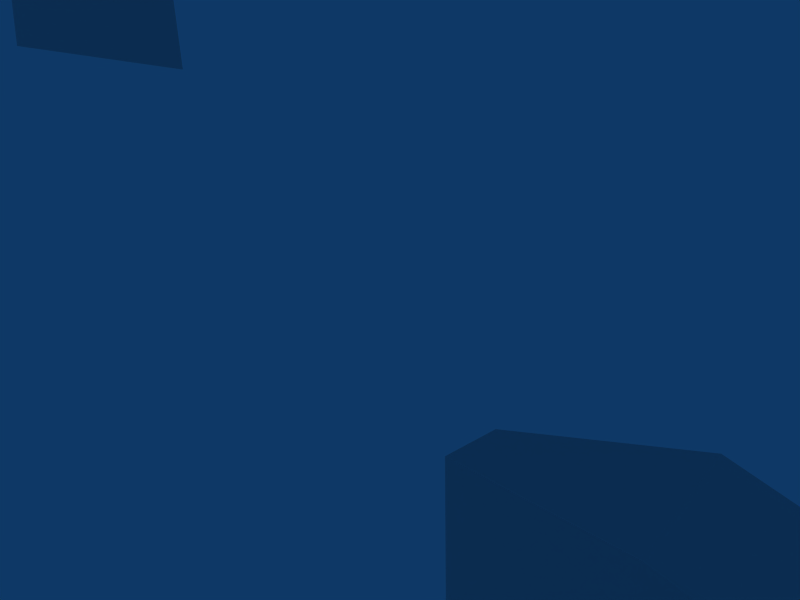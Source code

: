 # Source: pistol3.blend  (saved by Blender 2.48.1; exported with 4.5.12 LTS)
import bpy
from mathutils import Matrix  # noqa: F401  (used for matrix-valued properties, if any)

bpy.ops.wm.read_factory_settings(use_empty=True)
scene = bpy.context.scene
scene.name = 'Scene'

# ---- collections
col_collection_1 = bpy.data.collections.new('Collection 1'); scene.collection.children.link(col_collection_1)
col_collection_1.hide_render = True
col_collection_1.hide_viewport = True
col_collection_2 = bpy.data.collections.new('Collection 2'); scene.collection.children.link(col_collection_2)
col_collection_2.hide_render = True
col_collection_2.hide_viewport = True
col_collection_3 = bpy.data.collections.new('Collection 3'); scene.collection.children.link(col_collection_3)
col_collection_3.hide_render = True
col_collection_3.hide_viewport = True
col_collection_6 = bpy.data.collections.new('Collection 6'); scene.collection.children.link(col_collection_6)
col_collection_16 = bpy.data.collections.new('Collection 16'); scene.collection.children.link(col_collection_16)

# ---- materials (node trees are filled in below, after node groups)
mat_material = bpy.data.materials.new('Material')
mat_material.alpha_threshold = 0.0
mat_material.roughness = 0.5
mat_material.line_color = (0.0, 0.0, 0.0, 1.0)

# ---- material node trees

# ---- world
world_world = bpy.data.worlds.new('World'); scene.world = world_world
world_world.color = (0.05656, 0.2208, 0.4)
world_world.use_sun_shadow = False
world_world.sun_shadow_jitter_overblur = 0.0
world_world.cycles.sampling_method = 'MANUAL'
world_world.cycles.sample_map_resolution = 256

# ---- cameras
cam_camera = bpy.data.cameras.new('Camera')
cam_camera.passepartout_alpha = 0.2
cam_camera.clip_end = 100.0
cam_camera.lens = 35.0
cam_camera.ortho_scale = 7.314
cam_camera.show_passepartout = False
cam_camera.show_safe_areas = True
cam_camera.dof.focus_distance = 0.0
cam_camera.dof.aperture_fstop = 128.0

# ---- lights
light_spot = bpy.data.lights.new('Spot', 'POINT')
light_spot.transmission_factor = 0.0
light_spot.cutoff_distance = 30.0
light_spot.energy = 100.0
light_spot.shadow_buffer_clip_start = 1.001
light_spot.shadow_soft_size = 1.0
light_spot.shadow_maximum_resolution = 0.006
light_spot.use_absolute_resolution = True
light_spot.cycles.use_multiple_importance_sampling = False

# ---- meshes
me_cube = bpy.data.meshes.new('Cube')
me_cube.from_pydata([(4.177, 0.5044, 0.7528), (4.177, 0.0, 0.7528), (0.7096, 0.0, 0.6692), (0.7096, 0.5044, 0.6692), (4.177, 0.5044, 1.96), (4.177, 0.0, 1.96), (-0.1885, 0.0, 1.96), (-0.1885, 0.5044, 1.96), (4.543, 0.0, 1.958), (4.543, 0.3751, 1.958), (4.543, 0.0, 1.363), (4.543, 0.3751, 1.363), (-0.6764, 0.5044, 1.945), (-0.6764, 0.0, 1.945), (0.2217, 0.5044, 0.2097), (0.2217, 0.0, 0.2097), (-0.6947, 0.5044, 2.019), (-0.6947, 0.0, 2.019)], [], [(0, 1, 2, 3), (4, 7, 6, 5), (4, 0, 3, 7), (4, 5, 8, 9), (0, 4, 9, 11), (1, 0, 11, 10), (11, 9, 8, 10), (6, 7, 12, 13), (7, 3, 14, 12), (3, 2, 15, 14), (15, 13, 12, 14), (12, 13, 17, 16)])
me_cube.materials.append(mat_material)
me_cube.use_remesh_preserve_volume = False
me_cube.use_remesh_preserve_attributes = False
me_cube.use_mirror_vertex_groups = False
me_cube.update()
me_cube_001 = bpy.data.meshes.new('Cube.001')
me_cube_001.from_pydata([(4.324, 0.3729, 0.8796), (4.324, -0.3729, 0.8796), (4.324, 0.0, 0.8796), (-1.093, 0.0, 0.8796), (-1.093, 0.3729, 0.8796), (-1.093, -0.3729, 0.8796), (4.324, 0.3729, 1.956), (4.324, -0.3729, 1.956), (-0.1885, 0.0, 1.956), (-0.1885, 0.3729, 1.956), (-0.1885, -0.3729, 1.956), (4.543, 0.0, 1.956), (4.543, 0.0, 1.363), (-0.6764, 0.4497, 1.956), (-0.6764, -0.4497, 1.956), (-0.6764, 0.0, 1.956), (-0.6947, 0.4497, 2.019), (-0.6947, -0.4497, 2.019), (-0.6947, 0.0, 2.019), (-3.245, 0.4497, 2.005), (-3.245, -0.4497, 2.005), (-3.245, 0.0, 2.005), (-3.719, 0.0, 0.8478), (-3.719, 0.4497, 0.8478), (-3.719, -0.4497, 0.8478), (4.35, 0.0, 2.197), (4.025, 0.0, 1.956), (4.35, 0.0, 1.931), (4.153, 0.1675, 1.956), (4.153, -0.1675, 1.956), (4.35, 0.1675, 1.931), (4.35, -0.1675, 1.931), (1.054, 0.0, 0.6214), (2.276, 0.3289, 0.8836), (2.276, -0.3289, 0.8836), (2.276, 0.0, 0.8359), (0.8498, 0.3449, 0.8956), (0.8498, -0.3449, 0.8956), (0.2511, 0.0, 0.2252), (0.06958, 0.1617, -0.4212), (0.06958, -0.1617, -0.4212), (0.1686, 0.0, -0.5354), (-1.197, 0.0, -0.5262), (-1.094, 0.2017, -0.3845), (-1.094, -0.2017, -0.3845), (-1.991, 0.3246, -1.386), (-1.991, -0.3246, -1.386), (-1.619, 0.0, -1.554), (-1.611, 0.0, -2.534), (-1.901, 0.4171, -2.51), (-1.901, -0.4171, -2.51), (-3.462, 0.3992, -0.9516), (-3.462, -0.3992, -0.9516), (-3.16, 0.3788, 0.04573), (-3.16, -0.3788, 0.04573), (-1.484, 0.3266, -0.09052), (-1.484, -0.3266, -0.09052), (-1.242, 0.3612, 0.5146), (-1.242, -0.3612, 0.5146), (-0.3236, 0.3573, 0.5869), (-0.3236, -0.3573, 0.5869), (-0.02117, 0.3066, 0.2386), (-0.02117, -0.3066, 0.2386), (0.06958, 0.0, -0.4212), (-1.094, 0.0, -0.3845), (-1.044, 0.3849, 0.8956), (-1.044, -0.3849, 0.8956), (-3.484, 0.4461, 0.6086), (-3.484, -0.4461, 0.6086), (-4.486, 0.3275, 0.4988), (-4.486, -0.3275, 0.4988), (-4.468, 0.3807, 0.6612), (-4.468, -0.3807, 0.6612), (-3.725, 0.2161, 0.9052), (-3.725, -0.2161, 0.9052), (-3.751, 0.1449, 1.311), (-3.751, -0.1449, 1.311), (-3.944, 0.2161, 1.67), (-3.944, -0.2161, 1.67), (-3.462, 0.2161, 1.581), (-3.462, -0.2161, 1.581), (-3.757, 0.0, 1.28), (-3.725, 0.0, 0.9052), (-3.944, 0.0, 1.626), (-3.462, 0.0, 1.592), (-4.61, 0.0, 0.4988), (-4.462, 0.0, 0.7139), (-3.709, 0.4435, 0.8661), (-3.709, -0.4435, 0.8661), (-3.604, 0.0, -0.942), (-3.309, 0.0, -0.04362), (-4.002, 0.0, -1.857), (-3.789, 0.4172, -1.838), (-3.789, -0.4172, -1.838), (-4.016, 0.0, -2.495), (-3.879, 0.4819, -2.459), (-3.879, -0.4819, -2.459), (-3.581, 0.0, 0.4099), (-1.364, 0.0, 0.3457), (-0.127, 0.0, 0.3771), (2.276, 0.4636, 0.3651), (2.276, -0.4636, 0.3651), (2.276, 0.0, -0.04599), (4.025, 0.0, -0.04599), (4.025, 0.4636, 0.3651), (4.025, -0.4636, 0.3651), (4.025, 0.0, 0.8359), (4.025, 0.3289, 0.8836), (4.025, -0.3289, 0.8836), (-0.8751, 0.0, 0.3823), (-1.326, 0.0, 0.4038), (-1.141, 0.1003, 0.4023), (-1.141, -0.1003, 0.4023), (-0.9047, 0.09211, -0.04455), (-0.9047, -0.09211, -0.04455), (-0.6622, 0.0, -0.1798), (5.037, 0.0, 2.147), (5.171, 0.8858, 2.122), (5.171, -0.8858, 2.122), (5.445, 0.5354, 2.834), (5.445, -0.5354, 2.834), (5.39, 0.0, 3.216), (5.411, 0.0, 1.17), (5.537, 0.4875, 1.492), (5.537, -0.4875, 1.492)], [(35, 36), (35, 37)], [(0, 2, 3, 4), (3, 2, 1, 5), (6, 9, 8, 11), (8, 10, 7, 11), (6, 0, 4, 9), (5, 1, 7, 10), (0, 6, 11, 12), (11, 7, 1, 12), (2, 0, 12), (12, 1, 2), (8, 9, 13, 15), (14, 10, 8, 15), (13, 16, 18, 15), (18, 17, 14, 15), (4, 13, 9), (10, 14, 5), (16, 19, 21, 18), (21, 20, 17, 18), (19, 23, 22, 21), (22, 24, 20, 21), (4, 19, 16, 13), (17, 20, 5, 14), (4, 23, 19), (20, 24, 5), (25, 30, 28), (29, 31, 25), (25, 28, 26), (26, 29, 25), (25, 27, 30), (31, 27, 25), (33, 35, 32, 36), (32, 35, 34, 37), (36, 32, 38, 61), (38, 32, 37, 62), (61, 38, 41, 39), (41, 38, 62, 40), (39, 41, 42, 43), (42, 41, 40, 44), (42, 55, 43), (44, 56, 42), (55, 42, 47, 45), (47, 42, 56, 46), (45, 47, 48, 49), (48, 47, 46, 50), (55, 45, 51, 53), (52, 46, 56, 54), (36, 61, 59), (60, 62, 37), (39, 43, 64, 63), (64, 44, 40, 63), (36, 59, 57, 65), (58, 60, 37, 66), (75, 73, 82, 81), (82, 74, 76, 81), (77, 75, 81, 83), (81, 76, 78, 83), (79, 77, 83, 84), (83, 78, 80, 84), (75, 77, 79), (80, 78, 76), (73, 75, 79), (80, 76, 74), (53, 67, 57, 55), (58, 68, 54, 56), (57, 67, 65), (66, 68, 58), (67, 69, 71), (72, 70, 68), (71, 69, 85, 86), (85, 70, 72, 86), (71, 86, 82, 73), (82, 86, 72, 74), (71, 73, 87), (88, 74, 72), (67, 71, 87), (88, 72, 68), (65, 67, 87), (88, 68, 66), (53, 51, 89, 90), (89, 52, 54, 90), (89, 51, 92, 91), (93, 52, 89, 91), (91, 92, 95, 94), (96, 93, 91, 94), (45, 49, 92, 51), (93, 50, 46, 52), (49, 95, 92), (93, 96, 50), (48, 94, 95, 49), (96, 94, 48, 50), (53, 90, 97, 67), (97, 90, 54, 68), (67, 97, 85, 69), (85, 97, 68, 70), (43, 55, 98, 64), (98, 56, 44, 64), (39, 63, 99, 61), (99, 63, 40, 62), (59, 61, 99), (99, 62, 60), (55, 57, 98), (98, 58, 56), (57, 59, 99, 98), (99, 60, 58, 98), (102, 100, 104, 103), (105, 101, 102, 103), (100, 33, 107, 104), (108, 34, 101, 105), (106, 103, 104, 107), (105, 103, 106, 108), (33, 100, 102, 35), (102, 101, 34, 35), (111, 109, 110), (110, 109, 112), (111, 113, 115, 110), (115, 114, 112, 110), (109, 115, 113, 111), (114, 115, 109, 112), (117, 116, 121, 119), (121, 116, 118, 120), (116, 117, 123, 122), (124, 118, 116, 122)])
me_cube_001.polygons.foreach_set('use_smooth', [0, 0, 0, 0, 0, 0, 0, 0, 0, 0, 0, 0, 0, 0, 0, 0, 0, 0, 0, 0, 0, 0, 0, 0, 1, 1, 1, 1, 1, 1, 0, 0, 0, 0, 0, 0, 0, 0, 0, 0, 0, 0, 0, 0, 0, 0, 0, 0, 0, 0, 0, 0, 0, 0, 0, 0, 0, 0, 0, 0, 0, 0, 0, 0, 0, 0, 0, 0, 0, 0, 0, 0, 0, 0, 0, 0, 0, 0, 0, 0, 0, 0, 0, 0, 0, 0, 0, 0, 0, 0, 0, 0, 0, 0, 0, 0, 0, 0, 0, 0, 0, 0, 0, 0, 0, 0, 0, 0, 0, 0, 0, 0, 0, 0, 0, 0, 0, 0, 0, 0, 0, 0])
_k = set([(0, 2), (0, 6), (1, 2), (1, 7), (25, 30), (25, 31), (33, 35), (33, 100), (34, 35), (34, 101), (100, 102), (101, 102), (103, 104), (103, 105), (104, 107), (105, 108), (106, 107), (106, 108)])
me_cube_001.attributes.new('sharp_edge', 'BOOLEAN', 'EDGE').data.foreach_set('value', [ (min(e.vertices), max(e.vertices)) in _k for e in me_cube_001.edges])
_uv = me_cube_001.uv_layers.new(name='UVTex')
_uv.uv.foreach_set('vector', [0.1484, 0.9297, 0.1406, 0.9844, 0.5625, 0.9844, 0.5625, 0.9297, 0.5625, 0.9844, 0.1406, 0.9844, 0.1484, 0.9297, 0.5625, 0.9297, 0.1484, 0.8359, 0.4922, 0.8359, 0.4844, 0.7969, 0.1172, 0.7969, 0.4844, 0.7969, 0.4922, 0.8359, 0.1484, 0.8359, 0.1172, 0.7969, 0.1484, 0.8359, 0.1484, 0.9297, 0.5625, 0.9297, 0.4922, 0.8359, 0.5625, 0.9297, 0.1484, 0.9297, 0.1484, 0.8359, 0.4922, 0.8359, 0.03906, 0.9062, 0.1484, 0.8359, 0.1172, 0.7969, 0.0625, 0.8281, 0.1172, 0.7969, 0.1484, 0.8359, 0.03906, 0.9062, 0.0625, 0.8281, 0.007812, 0.8672, 0.03906, 0.9062, 0.0625, 0.8281, 0.0625, 0.8281, 0.03906, 0.9062, 0.007812, 0.8672, 0.4844, 0.7969, 0.4922, 0.8359, 0.5391, 0.8359, 0.5312, 0.7891, 0.5391, 0.8359, 0.4922, 0.8359, 0.4844, 0.7969, 0.5312, 0.7891, 0.5391, 0.8359, 0.5469, 0.8281, 0.5312, 0.7891, 0.5312, 0.7891, 0.5312, 0.7891, 0.5469, 0.8281, 0.5391, 0.8359, 0.5312, 0.7891, 0.5625, 0.9297, 0.5391, 0.8359, 0.4922, 0.8359, 0.4922, 0.8359, 0.5391, 0.8359, 0.5625, 0.9297, 0.5469, 0.8281, 0.7344, 0.8281, 0.75, 0.7891, 0.5312, 0.7891, 0.75, 0.7891, 0.7344, 0.8281, 0.5469, 0.8281, 0.5312, 0.7891, 0.7344, 0.8281, 0.8125, 0.9141, 0.8438, 0.875, 0.75, 0.7891, 0.8438, 0.875, 0.8125, 0.9141, 0.7344, 0.8281, 0.75, 0.7891, 0.5625, 0.9297, 0.7344, 0.8281, 0.5469, 0.8281, 0.5391, 0.8359, 0.5469, 0.8281, 0.7344, 0.8281, 0.5625, 0.9297, 0.5391, 0.8359, 0.5625, 0.9297, 0.8125, 0.9141, 0.7344, 0.8281, 0.7344, 0.8281, 0.8125, 0.9141, 0.5625, 0.9297, 0.5859, 0.9375, 0.625, 1.016, 0.6641, 0.9844, 0.6641, 0.9844, 0.625, 1.016, 0.5859, 0.9375, 0.5859, 0.9375, 0.6641, 0.9844, 0.6953, 0.9297, 0.6953, 0.9297, 0.6641, 0.9844, 0.5859, 0.9375, 0.5859, 0.9375, 0.5781, 1.008, 0.625, 1.016, 0.625, 1.016, 0.5781, 1.008, 0.5859, 0.9375, 0.2344, 0.7578, 0.2344, 0.7188, 0.3672, 0.6953, 0.3984, 0.7422, 0.3672, 0.6953, 0.2344, 0.7188, 0.2344, 0.7578, 0.3984, 0.7422, 0.3984, 0.7422, 0.3672, 0.6953, 0.4609, 0.6562, 0.4922, 0.6797, 0.4609, 0.6562, 0.3672, 0.6953, 0.3984, 0.7422, 0.4922, 0.6797, 0.4922, 0.6797, 0.4609, 0.6562, 0.5078, 0.5938, 0.5234, 0.6094, 0.5078, 0.5938, 0.4609, 0.6562, 0.4922, 0.6797, 0.5234, 0.6094, 0.5234, 0.6094, 0.5078, 0.5938, 0.625, 0.6016, 0.6172, 0.625, 0.625, 0.6016, 0.5078, 0.5938, 0.5234, 0.6094, 0.6172, 0.625, 0.625, 0.6016, 0.6562, 0.6562, 0.6172, 0.625, 0.6172, 0.625, 0.6562, 0.6562, 0.625, 0.6016, 0.6562, 0.6562, 0.625, 0.6016, 0.6797, 0.5078, 0.7266, 0.5391, 0.6797, 0.5078, 0.625, 0.6016, 0.6562, 0.6562, 0.7266, 0.5391, 0.7266, 0.5391, 0.6797, 0.5078, 0.7109, 0.4219, 0.7422, 0.4453, 0.7109, 0.4219, 0.6797, 0.5078, 0.7266, 0.5391, 0.7422, 0.4453, 0.6562, 0.6562, 0.7266, 0.5391, 0.8672, 0.5781, 0.8438, 0.6953, 0.8672, 0.5781, 0.7266, 0.5391, 0.6562, 0.6562, 0.8438, 0.6953, 0.3984, 0.7422, 0.4922, 0.6797, 0.5312, 0.7188, 0.5312, 0.7188, 0.4922, 0.6797, 0.3984, 0.7422, 0.5234, 0.6094, 0.6172, 0.625, 0.6094, 0.6406, 0.5312, 0.6328, 0.6094, 0.6406, 0.6172, 0.625, 0.5234, 0.6094, 0.5312, 0.6328, 0.3984, 0.7422, 0.5312, 0.7188, 0.6172, 0.7188, 0.5938, 0.7578, 0.6172, 0.7188, 0.5312, 0.7188, 0.3984, 0.7422, 0.5938, 0.7578, 0.875, 0.9141, 0.9062, 0.8672, 0.9297, 0.8828, 0.8906, 0.9297, 0.9297, 0.8828, 0.9062, 0.8672, 0.875, 0.9141, 0.8906, 0.9297, 0.8516, 0.9453, 0.875, 0.9141, 0.8906, 0.9297, 0.8594, 0.9688, 0.8906, 0.9297, 0.875, 0.9141, 0.8516, 0.9453, 0.8594, 0.9688, 0.8203, 0.9219, 0.8516, 0.9453, 0.8594, 0.9688, 0.8125, 0.9453, 0.8594, 0.9688, 0.8516, 0.9453, 0.8203, 0.9219, 0.8125, 0.9453, 0.875, 0.9141, 0.8516, 0.9453, 0.8203, 0.9219, 0.8203, 0.9219, 0.8516, 0.9453, 0.875, 0.9141, 0.9062, 0.8672, 0.875, 0.9141, 0.8203, 0.9219, 0.8203, 0.9219, 0.875, 0.9141, 0.9062, 0.8672, 0.8438, 0.6953, 0.875, 0.7656, 0.6172, 0.7188, 0.6562, 0.6562, 0.6172, 0.7188, 0.875, 0.7656, 0.8438, 0.6953, 0.6562, 0.6562, 0.6172, 0.7188, 0.875, 0.7656, 0.5938, 0.7578, 0.5938, 0.7578, 0.875, 0.7656, 0.6172, 0.7188, 0.875, 0.7656, 0.9609, 0.7891, 0.9531, 0.7969, 0.9531, 0.7969, 0.9609, 0.7891, 0.875, 0.7656, 0.9531, 0.7969, 0.9609, 0.7891, 0.9922, 0.7812, 0.9922, 0.8047, 0.9922, 0.7812, 0.9609, 0.7891, 0.9531, 0.7969, 0.9922, 0.8047, 0.9531, 0.7969, 0.9922, 0.8047, 0.9297, 0.8828, 0.9062, 0.8672, 0.9297, 0.8828, 0.9922, 0.8047, 0.9531, 0.7969, 0.9062, 0.8672, 0.9531, 0.7969, 0.9062, 0.8672, 0.8906, 0.7969, 0.8906, 0.7969, 0.9062, 0.8672, 0.9531, 0.7969, 0.875, 0.7656, 0.9531, 0.7969, 0.8906, 0.7969, 0.8906, 0.7969, 0.9531, 0.7969, 0.875, 0.7656, 0.5938, 0.7578, 0.875, 0.7656, 0.8906, 0.7969, 0.8906, 0.7969, 0.875, 0.7656, 0.5938, 0.7578, 0.8438, 0.6953, 0.8672, 0.5781, 0.9062, 0.5781, 0.8906, 0.6797, 0.9062, 0.5781, 0.8672, 0.5781, 0.8438, 0.6953, 0.8906, 0.6797, 0.9062, 0.5781, 0.8672, 0.5781, 0.875, 0.4922, 0.9297, 0.4766, 0.875, 0.4922, 0.8672, 0.5781, 0.9062, 0.5781, 0.9297, 0.4766, 0.9297, 0.4766, 0.875, 0.4922, 0.8672, 0.4453, 0.8906, 0.4062, 0.8672, 0.4453, 0.875, 0.4922, 0.9297, 0.4766, 0.8906, 0.4062, 0.7266, 0.5391, 0.7422, 0.4453, 0.875, 0.4922, 0.8672, 0.5781, 0.875, 0.4922, 0.7422, 0.4453, 0.7266, 0.5391, 0.8672, 0.5781, 0.7422, 0.4453, 0.8672, 0.4453, 0.875, 0.4922, 0.875, 0.4922, 0.8672, 0.4453, 0.7422, 0.4453, 0.7109, 0.4219, 0.8906, 0.4062, 0.8672, 0.4453, 0.7422, 0.4453, 0.8672, 0.4453, 0.8906, 0.4062, 0.7109, 0.4219, 0.7422, 0.4453, 0.8438, 0.6953, 0.8906, 0.6797, 0.9141, 0.7266, 0.875, 0.7656, 0.9141, 0.7266, 0.8906, 0.6797, 0.8438, 0.6953, 0.875, 0.7656, 0.875, 0.7656, 0.9141, 0.7266, 0.9922, 0.7812, 0.9609, 0.7891, 0.9922, 0.7812, 0.9141, 0.7266, 0.875, 0.7656, 0.9609, 0.7891, 0.6172, 0.625, 0.6562, 0.6562, 0.6172, 0.6875, 0.6094, 0.6406, 0.6172, 0.6875, 0.6562, 0.6562, 0.6172, 0.625, 0.6094, 0.6406, 0.5234, 0.6094, 0.5312, 0.6328, 0.5312, 0.6797, 0.4922, 0.6797, 0.5312, 0.6797, 0.5312, 0.6328, 0.5234, 0.6094, 0.4922, 0.6797, 0.5312, 0.7188, 0.4922, 0.6797, 0.5312, 0.6797, 0.5312, 0.6797, 0.4922, 0.6797, 0.5312, 0.7188, 0.6562, 0.6562, 0.6172, 0.7188, 0.6172, 0.6875, 0.6172, 0.6875, 0.6172, 0.7188, 0.6562, 0.6562, 0.6172, 0.7188, 0.5312, 0.7188, 0.5312, 0.6797, 0.6172, 0.6875, 0.5312, 0.6797, 0.5312, 0.7188, 0.6172, 0.7188, 0.6172, 0.6875, 0.3711, 0.5469, 0.3711, 0.6172, 0.207, 0.6094, 0.207, 0.5547, 0.207, 0.6094, 0.3711, 0.6172, 0.3711, 0.5469, 0.207, 0.5547, 0.3711, 0.6172, 0.3711, 0.6641, 0.207, 0.6641, 0.207, 0.6094, 0.207, 0.6641, 0.3711, 0.6641, 0.3711, 0.6172, 0.207, 0.6094, 0.1641, 0.6484, 0.207, 0.5547, 0.207, 0.6094, 0.207, 0.6641, 0.207, 0.6094, 0.207, 0.5547, 0.1641, 0.6484, 0.207, 0.6641, 0.3711, 0.6641, 0.3711, 0.6172, 0.3711, 0.5469, 0.4219, 0.6484, 0.3711, 0.5469, 0.3711, 0.6172, 0.3711, 0.6641, 0.4219, 0.6484, 0.4609, 0.5391, 0.4531, 0.6016, 0.4062, 0.5078, 0.4062, 0.5078, 0.4531, 0.6016, 0.4609, 0.5391, 0.5234, 0.5234, 0.4062, 0.5078, 0.4062, 0.5078, 0.4609, 0.5391, 0.4062, 0.5078, 0.4062, 0.5078, 0.5234, 0.5234, 0.4609, 0.5391, 0.5234, 0.5234, 0.5234, 0.5234, 0.4609, 0.5391, 0.4531, 0.6016, 0.4609, 0.5391, 0.5234, 0.5234, 0.5234, 0.5234, 0.4531, 0.6016, 0.02344, 0.6016, 0.1172, 0.6094, 0.1172, 0.7422, 0.0625, 0.6875, 0.1172, 0.7422, 0.1172, 0.6094, 0.02344, 0.6016, 0.0625, 0.6875, 0.1172, 0.6094, 0.02344, 0.6016, 0.07031, 0.5156, 0.1172, 0.4766, 0.07031, 0.5156, 0.02344, 0.6016, 0.1172, 0.6094, 0.1172, 0.4766])
me_cube_001.materials.append(mat_material)
me_cube_001.use_remesh_preserve_volume = False
me_cube_001.use_remesh_preserve_attributes = False
me_cube_001.use_mirror_vertex_groups = False
me_cube_001.update()
me_plane = bpy.data.meshes.new('Plane')
me_plane.from_pydata([(-0.6102, -2.476, -2.455), (-0.4438, -2.983, -0.474), (-0.4137, -2.525, 0.2774), (-0.3378, -1.917, -0.7315), (-0.3164, -1.768, 0.1213), (-0.6096, -1.738, -2.359), (2.193, -1.49, -0.03656), (2.236, -1.633, -0.7086), (2.31, -1.664, -0.9023), (1.404, -1.71, -2.524), (0.8363, -2.627, -0.6231), (0.81, -1.876, -0.7851), (0.2834, -1.836, -2.497), (0.4463, -2.229, -2.684), (0.8634, -2.464, 0.1444), (0.8571, -1.711, 0.04848), (0.8596, -1.858, -0.6901), (0.886, -2.609, -0.5281), (-1.505, -2.628, 0.3994), (-1.832, -1.827, 1.104), (-1.776, -1.06, 0.9376), (-1.325, -1.332, 0.2325), (-1.013, -1.901, 0.7095), (0.1247, -0.572, 1.216), (0.1464, -0.9645, 1.275), (-1.928, -3.03, -0.401), (-2.935, -2.671, -0.09759), (-3.35, -2.341, -1.714), (-2.876, -1.191, 0.2017), (-3.082, -1.417, -1.441), (-1.639, -1.408, -1.221), (-10.22, -2.039, 3.467), (-10.78, -2.56, 1.879), (-11.17, -2.24, -0.2157), (-10.8, -0.6722, 0.5328), (-10.05, -0.4903, 3.267), (-12.8, -1.634, 3.159), (-13.14, -2.051, 2.475), (-13.45, -1.771, 0.6484), (-13.14, -0.7748, 1.076), (-12.59, -0.6694, 3.312), (-3.224, -1.94, 0.6987)], [], [(1, 10, 11, 3), (10, 8, 11), (3, 11, 12, 5), (11, 8, 9, 12), (13, 0, 5, 12), (12, 9, 13), (0, 13, 10, 1), (13, 9, 8, 10), (2, 14, 15, 4), (14, 6, 15), (4, 15, 16, 3), (15, 6, 7, 16), (3, 16, 17, 1), (16, 7, 17), (1, 17, 14, 2), (17, 7, 6, 14), (2, 4, 21, 18), (21, 28, 20), (18, 21, 22), (22, 21, 23, 24), (21, 20, 23), (20, 19, 24, 23), (19, 22, 24), (1, 2, 18, 25), (0, 1, 25), (26, 25, 18), (26, 18, 41), (0, 27, 5), (0, 25, 26, 27), (5, 27, 29), (28, 21, 30), (5, 30, 3), (5, 29, 30), (28, 30, 29), (26, 41, 31, 32), (27, 26, 32, 33), (29, 27, 33, 34), (28, 29, 34, 35), (32, 31, 36, 37), (33, 32, 37, 38), (34, 33, 38, 39), (35, 34, 39, 40), (31, 35, 40, 36), (21, 4, 3), (21, 3, 30), (41, 19, 20), (28, 41, 20), (41, 35, 31), (41, 28, 35), (41, 18, 19), (18, 22, 19)])
_uv = me_plane.uv_layers.new(name='UVTex')
_uv.uv.foreach_set('vector', [0.6016, 0.1406, 0.6875, 0.125, 0.7266, 0.1641, 0.6875, 0.1953, 0.6875, 0.125, 0.7891, 0.1172, 0.7266, 0.1641, 0.9297, 0.1719, 0.9219, 0.1016, 0.8438, 0.1484, 0.8516, 0.2031, 0.9219, 0.1016, 0.8984, 0.03125, 0.8203, 0.07812, 0.8438, 0.1484, 0.8047, 0.1406, 0.8047, 0.2031, 0.8516, 0.2031, 0.8438, 0.1484, 0.8438, 0.1484, 0.8203, 0.07812, 0.8047, 0.1406, 0.5781, 0.03125, 0.6875, 0.03906, 0.6875, 0.125, 0.6016, 0.1406, 0.6875, 0.03906, 0.75, 0.04688, 0.7891, 0.1172, 0.6875, 0.125, 0.5625, 0.1875, 0.6094, 0.25, 0.5938, 0.2891, 0.5547, 0.2422, 0.6094, 0.25, 0.6406, 0.3359, 0.5938, 0.2891, 0.9844, 0.1719, 0.9844, 0.1016, 0.9297, 0.1016, 0.9297, 0.1719, 0.9844, 0.1016, 0.9688, 0.03125, 0.9297, 0.02344, 0.9297, 0.1016, 0.6875, 0.1953, 0.6797, 0.25, 0.6406, 0.2344, 0.6016, 0.1406, 0.6797, 0.25, 0.6797, 0.3203, 0.6406, 0.2344, 0.6016, 0.1406, 0.6406, 0.2344, 0.6094, 0.25, 0.5625, 0.1875, 0.6406, 0.2344, 0.6797, 0.3203, 0.6406, 0.3359, 0.6094, 0.25, 0.5625, 0.1875, 0.5547, 0.2422, 0.5, 0.2266, 0.4688, 0.1719, 0.375, 0.3203, 0.3516, 0.25, 0.3984, 0.2891, 0.4688, 0.1719, 0.5, 0.2734, 0.4609, 0.2578, 0.4609, 0.2578, 0.5, 0.2734, 0.4844, 0.3594, 0.4688, 0.3516, 0.375, 0.3203, 0.3984, 0.2891, 0.4531, 0.375, 0.3984, 0.2891, 0.4219, 0.25, 0.4688, 0.3516, 0.4531, 0.375, 0.4219, 0.25, 0.4609, 0.2578, 0.4688, 0.3516, 0.6016, 0.1406, 0.5625, 0.1875, 0.4688, 0.1719, 0.4922, 0.1094, 0.5781, 0.03125, 0.6016, 0.1406, 0.4922, 0.1094, 0.4219, 0.1328, 0.4922, 0.1094, 0.4688, 0.1719, 0.4219, 0.1328, 0.4688, 0.1719, 0.375, 0.2188, 0.8047, 0.2031, 0.8438, 0.3594, 0.8516, 0.2031, 0.5781, 0.03125, 0.4922, 0.1094, 0.4219, 0.1328, 0.4219, 0.04688, 0.8516, 0.2031, 0.8438, 0.3594, 0.8984, 0.3359, 0.9844, 0.3203, 0.9844, 0.2344, 0.9062, 0.2578, 0.8516, 0.2031, 0.9062, 0.2578, 0.9297, 0.1719, 0.8516, 0.2031, 0.8984, 0.3359, 0.9062, 0.2578, 0.9844, 0.3203, 0.9062, 0.2578, 0.8984, 0.3359, 0.4219, 0.1328, 0.3516, 0.1641, 0.1719, 0.1641, 0.1484, 0.09375, 0.4219, 0.04688, 0.4219, 0.1328, 0.1484, 0.09375, 0.1406, 0.03125, 0.3438, 0.3047, 0.3438, 0.3516, 0.1484, 0.3906, 0.1562, 0.3203, 0.3359, 0.2188, 0.3438, 0.3047, 0.1562, 0.3203, 0.1641, 0.2266, 0.1484, 0.09375, 0.1719, 0.1641, 0.03906, 0.1641, 0.02344, 0.1172, 0.1406, 0.03125, 0.1484, 0.09375, 0.02344, 0.1172, 0.007812, 0.01562, 0.1562, 0.3203, 0.1484, 0.3906, 0.02344, 0.4062, 0.03125, 0.3516, 0.1641, 0.2266, 0.1562, 0.3203, 0.03125, 0.3516, 0.03906, 0.2188, 0.1719, 0.1641, 0.1641, 0.2266, 0.03906, 0.2188, 0.03906, 0.1641, 0.9844, 0.2344, 0.9844, 0.1719, 0.9297, 0.1719, 0.9844, 0.2344, 0.9297, 0.1719, 0.9062, 0.2578, 0.375, 0.2188, 0.4219, 0.25, 0.3984, 0.2891, 0.3516, 0.25, 0.375, 0.2188, 0.3984, 0.2891, 0.3516, 0.1641, 0.1641, 0.2266, 0.1719, 0.1641, 0.3516, 0.1641, 0.3359, 0.2188, 0.1641, 0.2266, 0.375, 0.2188, 0.4688, 0.1719, 0.4219, 0.25, 0.4688, 0.1719, 0.4609, 0.2578, 0.4219, 0.25])
me_plane.use_remesh_preserve_volume = False
me_plane.use_remesh_preserve_attributes = False
me_plane.use_mirror_vertex_groups = False
me_plane.update()
me_cube_002 = bpy.data.meshes.new('Cube.002')
me_cube_002.from_pydata([(0.1723, -4.524, -3.711), (0.1723, 4.524, -3.711), (-0.06887, -5.044, -1.742), (-0.06887, 5.044, -1.742), (-0.2284, -4.595, -1.002), (-0.2284, 4.595, -1.002), (0.03164, -3.971, -1.97), (0.03164, 3.971, -1.97), (-0.1413, -3.832, -1.133), (-0.1413, 3.832, -1.133), (0.1114, -3.788, -3.618), (0.1114, 3.788, -3.618), (2.323, -3.417, -0.7401), (2.323, 3.417, -0.7401), (2.519, -3.549, -1.386), (2.519, 3.549, -1.386), (2.635, -3.574, -1.559), (2.635, 3.574, -1.559), (2.108, -3.649, -3.339), (2.108, 3.649, -3.339), (1.191, -4.619, -1.608), (1.191, 4.619, -1.608), (1.16, -3.869, -1.772), (1.16, 3.869, -1.772), (1.017, -3.836, -3.558), (1.017, 3.836, -3.558), (1.238, -4.218, -3.705), (1.238, 4.218, -3.705), (1.042, -4.464, -0.8533), (1.042, 4.464, -0.8533), (1.015, -3.711, -0.9483), (1.015, 3.711, -0.9483), (1.186, -3.848, -1.669), (1.186, 3.848, -1.669), (1.218, -4.599, -1.505), (1.218, 4.599, -1.505), (-1.313, -4.758, -1.121), (-1.313, 4.758, -1.121), (-1.829, -3.984, -0.505), (-1.829, 3.984, -0.505), (-1.781, -3.213, -0.6548), (-1.781, 3.213, -0.6548), (-1.172, -3.452, -1.244), (-1.172, 3.452, -1.244), (-0.9412, -4.009, -0.7111), (-0.9412, 4.009, -0.7111), (-0.01587, -2.627, 0.03137), (-0.01587, 2.627, 0.03137), (0.01398, -3.019, 0.09411), (0.01398, 3.019, 0.09411), (-1.528, -5.172, -1.994), (-1.528, 5.172, -1.994), (-2.596, -4.872, -1.918), (-2.596, 4.872, -1.918), (-2.666, -4.545, -3.586), (-2.666, 4.545, -3.586), (-2.685, -3.395, -1.613), (-2.685, 3.395, -1.613), (-2.515, -3.612, -3.261), (-2.515, 3.612, -3.261), (-1.157, -3.527, -2.731), (-1.157, 3.527, -2.731), (-10.51, -4.676, -0.02748), (-10.51, 4.676, -0.02748), (-10.68, -5.208, -1.701), (-10.68, 5.208, -1.701), (-10.62, -4.884, -3.83), (-10.62, 4.884, -3.83), (-10.51, -3.307, -3.018), (-10.51, 3.307, -3.018), (-10.38, -3.118, -0.1862), (-10.38, 3.118, -0.1862), (-12.97, -4.406, -0.8899), (-12.97, 4.406, -0.8899), (-13.13, -4.833, -1.633), (-13.13, 4.833, -1.633), (-13.05, -4.548, -3.482), (-13.05, 4.548, -3.482), (-12.9, -3.542, -2.999), (-12.9, 3.542, -2.999), (-12.86, -3.434, -0.6966), (-12.86, 3.434, -0.6966), (-3.091, -4.167, -1.204), (-3.091, 4.167, -1.204), (4.324, 0.3729, 0.8796), (4.324, -0.3729, 0.8796), (4.324, 0.0, 0.8796), (-1.093, 0.0, 0.8796), (-1.093, 0.3729, 0.8796), (-1.093, -0.3729, 0.8796), (4.324, 0.3729, 1.956), (4.324, -0.3729, 1.956), (-0.1885, 0.0, 1.956), (-0.1885, 0.3729, 1.956), (-0.1885, -0.3729, 1.956), (4.543, 0.0, 1.956), (4.543, 0.0, 1.363), (-0.6764, 0.4497, 1.956), (-0.6764, -0.4497, 1.956), (-0.6764, 0.0, 1.956), (-0.6947, 0.4497, 2.019), (-0.6947, -0.4497, 2.019), (-0.6947, 0.0, 2.019), (-3.245, 0.4497, 2.005), (-3.245, -0.4497, 2.005), (-3.245, 0.0, 2.005), (-3.719, 0.0, 0.8478), (-3.719, 0.4497, 0.8478), (-3.719, -0.4497, 0.8478), (4.35, 0.0, 2.197), (4.025, 0.0, 1.956), (4.35, 0.0, 1.931), (4.153, 0.1675, 1.956), (4.153, -0.1675, 1.956), (4.35, 0.1675, 1.931), (4.35, -0.1675, 1.931), (1.054, 0.0, 0.6214), (2.276, 0.3289, 0.8836), (2.276, -0.3289, 0.8836), (2.276, 0.0, 0.8359), (0.8498, 0.3449, 0.8956), (0.8498, -0.3449, 0.8956), (0.2511, 0.0, 0.2252), (0.06958, 0.1617, -0.4212), (0.06958, -0.1617, -0.4212), (0.1686, 0.0, -0.5354), (-1.197, 0.0, -0.5262), (-1.094, 0.2017, -0.3845), (-1.094, -0.2017, -0.3845), (-1.991, 0.3246, -1.386), (-1.991, -0.3246, -1.386), (-1.619, 0.0, -1.554), (-1.611, 0.0, -2.534), (-1.901, 0.4171, -2.51), (-1.901, -0.4171, -2.51), (-3.462, 0.3992, -0.9516), (-3.462, -0.3992, -0.9516), (-3.16, 0.3788, 0.04573), (-3.16, -0.3788, 0.04573), (-1.484, 0.3266, -0.09052), (-1.484, -0.3266, -0.09052), (-1.242, 0.3612, 0.5146), (-1.242, -0.3612, 0.5146), (-0.3236, 0.3573, 0.5869), (-0.3236, -0.3573, 0.5869), (-0.02117, 0.3066, 0.2386), (-0.02117, -0.3066, 0.2386), (0.06958, 0.0, -0.4212), (-1.094, 0.0, -0.3845), (-1.044, 0.3849, 0.8956), (-1.044, -0.3849, 0.8956), (-3.484, 0.4461, 0.6086), (-3.484, -0.4461, 0.6086), (-4.486, 0.3275, 0.4988), (-4.486, -0.3275, 0.4988), (-4.468, 0.3807, 0.6612), (-4.468, -0.3807, 0.6612), (-3.725, 0.2161, 0.9052), (-3.725, -0.2161, 0.9052), (-3.751, 0.1449, 1.311), (-3.751, -0.1449, 1.311), (-3.944, 0.2161, 1.67), (-3.944, -0.2161, 1.67), (-3.462, 0.2161, 1.581), (-3.462, -0.2161, 1.581), (-3.757, 0.0, 1.28), (-3.725, 0.0, 0.9052), (-3.944, 0.0, 1.626), (-3.462, 0.0, 1.592), (-4.61, 0.0, 0.4988), (-4.462, 0.0, 0.7139), (-3.709, 0.4435, 0.8661), (-3.709, -0.4435, 0.8661), (-3.604, 0.0, -0.942), (-3.309, 0.0, -0.04362), (-4.002, 0.0, -1.857), (-3.789, 0.4172, -1.838), (-3.789, -0.4172, -1.838), (-4.016, 0.0, -2.495), (-3.879, 0.4819, -2.459), (-3.879, -0.4819, -2.459), (-3.581, 0.0, 0.4099), (-1.364, 0.0, 0.3457), (-0.127, 0.0, 0.3771), (2.276, 0.4636, 0.3651), (2.276, -0.4636, 0.3651), (2.276, 0.0, -0.04599), (4.025, 0.0, -0.04599), (4.025, 0.4636, 0.3651), (4.025, -0.4636, 0.3651), (4.025, 0.0, 0.8359), (4.025, 0.3289, 0.8836), (4.025, -0.3289, 0.8836), (-0.8751, 0.0, 0.3823), (-1.326, 0.0, 0.4038), (-1.141, 0.1003, 0.4023), (-1.141, -0.1003, 0.4023), (-0.9047, 0.09211, -0.04455), (-0.9047, -0.09211, -0.04455), (-0.6622, 0.0, -0.1798), (5.037, 0.0, 2.147), (5.171, 0.8858, 2.122), (5.171, -0.8858, 2.122), (5.445, 0.5354, 2.834), (5.445, -0.5354, 2.834), (5.39, 0.0, 3.216), (5.411, 0.0, 1.17), (5.537, 0.4875, 1.492), (5.537, -0.4875, 1.492)], [(119, 120), (119, 121)], [(2, 20, 22, 6), (23, 21, 3, 7), (20, 16, 22), (23, 17, 21), (6, 22, 24, 10), (25, 23, 7, 11), (22, 16, 18, 24), (19, 17, 23, 25), (26, 0, 10, 24), (11, 1, 27, 25), (24, 18, 26), (27, 19, 25), (0, 26, 20, 2), (21, 27, 1, 3), (26, 18, 16, 20), (17, 19, 27, 21), (4, 28, 30, 8), (31, 29, 5, 9), (28, 12, 30), (31, 13, 29), (8, 30, 32, 6), (33, 31, 9, 7), (30, 12, 14, 32), (15, 13, 31, 33), (6, 32, 34, 2), (35, 33, 7, 3), (32, 14, 34), (35, 15, 33), (2, 34, 28, 4), (29, 35, 3, 5), (34, 14, 12, 28), (13, 15, 35, 29), (4, 8, 42, 36), (43, 9, 5, 37), (42, 56, 40), (41, 57, 43), (36, 42, 44), (45, 43, 37), (44, 42, 46, 48), (47, 43, 45, 49), (42, 40, 46), (47, 41, 43), (40, 38, 48, 46), (49, 39, 41, 47), (38, 44, 48), (49, 45, 39), (2, 4, 36, 50), (37, 5, 3, 51), (0, 2, 50), (51, 3, 1), (52, 50, 36), (37, 51, 53), (52, 36, 82), (83, 37, 53), (0, 54, 10), (11, 55, 1), (0, 50, 52, 54), (53, 51, 1, 55), (10, 54, 58), (59, 55, 11), (56, 42, 60), (61, 43, 57), (10, 60, 6), (7, 61, 11), (10, 58, 60), (61, 59, 11), (56, 60, 58), (59, 61, 57), (52, 82, 62, 64), (63, 83, 53, 65), (54, 52, 64, 66), (65, 53, 55, 67), (58, 54, 66, 68), (67, 55, 59, 69), (56, 58, 68, 70), (69, 59, 57, 71), (64, 62, 72, 74), (73, 63, 65, 75), (66, 64, 74, 76), (75, 65, 67, 77), (68, 66, 76, 78), (77, 67, 69, 79), (70, 68, 78, 80), (79, 69, 71, 81), (62, 70, 80, 72), (81, 71, 63, 73), (42, 8, 6), (7, 9, 43), (42, 6, 60), (61, 7, 43), (82, 38, 40), (41, 39, 83), (56, 82, 40), (41, 83, 57), (82, 70, 62), (63, 71, 83), (82, 56, 70), (71, 57, 83), (82, 36, 38), (39, 37, 83), (36, 44, 38), (39, 45, 37), (84, 86, 87, 88), (87, 86, 85, 89), (90, 93, 92, 95), (92, 94, 91, 95), (90, 84, 88, 93), (89, 85, 91, 94), (84, 90, 95, 96), (95, 91, 85, 96), (86, 84, 96), (96, 85, 86), (92, 93, 97, 99), (98, 94, 92, 99), (97, 100, 102, 99), (102, 101, 98, 99), (88, 97, 93), (94, 98, 89), (100, 103, 105, 102), (105, 104, 101, 102), (103, 107, 106, 105), (106, 108, 104, 105), (88, 103, 100, 97), (101, 104, 89, 98), (88, 107, 103), (104, 108, 89), (109, 114, 112), (113, 115, 109), (109, 112, 110), (110, 113, 109), (109, 111, 114), (115, 111, 109), (117, 119, 116, 120), (116, 119, 118, 121), (120, 116, 122, 145), (122, 116, 121, 146), (145, 122, 125, 123), (125, 122, 146, 124), (123, 125, 126, 127), (126, 125, 124, 128), (126, 139, 127), (128, 140, 126), (139, 126, 131, 129), (131, 126, 140, 130), (129, 131, 132, 133), (132, 131, 130, 134), (139, 129, 135, 137), (136, 130, 140, 138), (120, 145, 143), (144, 146, 121), (123, 127, 148, 147), (148, 128, 124, 147), (120, 143, 141, 149), (142, 144, 121, 150), (159, 157, 166, 165), (166, 158, 160, 165), (161, 159, 165, 167), (165, 160, 162, 167), (163, 161, 167, 168), (167, 162, 164, 168), (159, 161, 163), (164, 162, 160), (157, 159, 163), (164, 160, 158), (137, 151, 141, 139), (142, 152, 138, 140), (141, 151, 149), (150, 152, 142), (151, 153, 155), (156, 154, 152), (155, 153, 169, 170), (169, 154, 156, 170), (155, 170, 166, 157), (166, 170, 156, 158), (155, 157, 171), (172, 158, 156), (151, 155, 171), (172, 156, 152), (149, 151, 171), (172, 152, 150), (137, 135, 173, 174), (173, 136, 138, 174), (173, 135, 176, 175), (177, 136, 173, 175), (175, 176, 179, 178), (180, 177, 175, 178), (129, 133, 176, 135), (177, 134, 130, 136), (133, 179, 176), (177, 180, 134), (132, 178, 179, 133), (180, 178, 132, 134), (137, 174, 181, 151), (181, 174, 138, 152), (151, 181, 169, 153), (169, 181, 152, 154), (127, 139, 182, 148), (182, 140, 128, 148), (123, 147, 183, 145), (183, 147, 124, 146), (143, 145, 183), (183, 146, 144), (139, 141, 182), (182, 142, 140), (141, 143, 183, 182), (183, 144, 142, 182), (186, 184, 188, 187), (189, 185, 186, 187), (184, 117, 191, 188), (192, 118, 185, 189), (190, 187, 188, 191), (189, 187, 190, 192), (117, 184, 186, 119), (186, 185, 118, 119), (195, 193, 194), (194, 193, 196), (195, 197, 199, 194), (199, 198, 196, 194), (193, 199, 197, 195), (198, 199, 193, 196), (201, 200, 205, 203), (205, 200, 202, 204), (200, 201, 207, 206), (208, 202, 200, 206)])
me_cube_002.polygons.foreach_set('use_smooth', [0, 0, 0, 0, 0, 0, 0, 0, 0, 0, 0, 0, 0, 0, 0, 0, 0, 0, 0, 0, 0, 0, 0, 0, 0, 0, 0, 0, 0, 0, 0, 0, 0, 0, 0, 0, 0, 0, 0, 0, 0, 0, 0, 0, 0, 0, 0, 0, 0, 0, 0, 0, 0, 0, 0, 0, 0, 0, 0, 0, 0, 0, 0, 0, 0, 0, 0, 0, 0, 0, 0, 0, 0, 0, 0, 0, 0, 0, 0, 0, 0, 0, 0, 0, 0, 0, 0, 0, 0, 0, 0, 0, 0, 0, 0, 0, 0, 0, 0, 0, 0, 0, 0, 0, 0, 0, 0, 0, 0, 0, 0, 0, 0, 0, 0, 0, 0, 0, 0, 0, 0, 0, 0, 0, 0, 0, 1, 1, 1, 1, 1, 1, 0, 0, 0, 0, 0, 0, 0, 0, 0, 0, 0, 0, 0, 0, 0, 0, 0, 0, 0, 0, 0, 0, 0, 0, 0, 0, 0, 0, 0, 0, 0, 0, 0, 0, 0, 0, 0, 0, 0, 0, 0, 0, 0, 0, 0, 0, 0, 0, 0, 0, 0, 0, 0, 0, 0, 0, 0, 0, 0, 0, 0, 0, 0, 0, 0, 0, 0, 0, 0, 0, 0, 0, 0, 0, 0, 0, 0, 0, 0, 0, 0, 0, 0, 0, 0, 0, 0, 0, 0, 0, 0, 0])
_k = set([(84, 86), (84, 90), (85, 86), (85, 91), (109, 114), (109, 115), (117, 119), (117, 184), (118, 119), (118, 185), (184, 186), (185, 186), (187, 188), (187, 189), (188, 191), (189, 192), (190, 191), (190, 192)])
me_cube_002.attributes.new('sharp_edge', 'BOOLEAN', 'EDGE').data.foreach_set('value', [ (min(e.vertices), max(e.vertices)) in _k for e in me_cube_002.edges])
_uv = me_cube_002.uv_layers.new(name='UVTex')
_uv.uv.foreach_set('vector', [0.6016, 0.1406, 0.6875, 0.125, 0.7266, 0.1641, 0.6875, 0.1953, 0.7266, 0.1641, 0.6875, 0.125, 0.6016, 0.1406, 0.6875, 0.1953, 0.6875, 0.125, 0.7891, 0.1172, 0.7266, 0.1641, 0.7266, 0.1641, 0.7891, 0.1172, 0.6875, 0.125, 0.9297, 0.1719, 0.9219, 0.1016, 0.8438, 0.1484, 0.8516, 0.2031, 0.8438, 0.1484, 0.9219, 0.1016, 0.9297, 0.1719, 0.8516, 0.2031, 0.9219, 0.1016, 0.8984, 0.03125, 0.8203, 0.07812, 0.8438, 0.1484, 0.8203, 0.07812, 0.8984, 0.03125, 0.9219, 0.1016, 0.8438, 0.1484, 0.8047, 0.1406, 0.8047, 0.2031, 0.8516, 0.2031, 0.8438, 0.1484, 0.8516, 0.2031, 0.8047, 0.2031, 0.8047, 0.1406, 0.8438, 0.1484, 0.8438, 0.1484, 0.8203, 0.07812, 0.8047, 0.1406, 0.8047, 0.1406, 0.8203, 0.07812, 0.8438, 0.1484, 0.5781, 0.03125, 0.6875, 0.03906, 0.6875, 0.125, 0.6016, 0.1406, 0.6875, 0.125, 0.6875, 0.03906, 0.5781, 0.03125, 0.6016, 0.1406, 0.6875, 0.03906, 0.75, 0.04688, 0.7891, 0.1172, 0.6875, 0.125, 0.7891, 0.1172, 0.75, 0.04688, 0.6875, 0.03906, 0.6875, 0.125, 0.5625, 0.1875, 0.6094, 0.25, 0.5938, 0.2891, 0.5547, 0.2422, 0.5938, 0.2891, 0.6094, 0.25, 0.5625, 0.1875, 0.5547, 0.2422, 0.6094, 0.25, 0.6406, 0.3359, 0.5938, 0.2891, 0.5938, 0.2891, 0.6406, 0.3359, 0.6094, 0.25, 0.9844, 0.1719, 0.9844, 0.1016, 0.9297, 0.1016, 0.9297, 0.1719, 0.9297, 0.1016, 0.9844, 0.1016, 0.9844, 0.1719, 0.9297, 0.1719, 0.9844, 0.1016, 0.9688, 0.03125, 0.9297, 0.02344, 0.9297, 0.1016, 0.9297, 0.02344, 0.9688, 0.03125, 0.9844, 0.1016, 0.9297, 0.1016, 0.6875, 0.1953, 0.6797, 0.25, 0.6406, 0.2344, 0.6016, 0.1406, 0.6406, 0.2344, 0.6797, 0.25, 0.6875, 0.1953, 0.6016, 0.1406, 0.6797, 0.25, 0.6797, 0.3203, 0.6406, 0.2344, 0.6406, 0.2344, 0.6797, 0.3203, 0.6797, 0.25, 0.6016, 0.1406, 0.6406, 0.2344, 0.6094, 0.25, 0.5625, 0.1875, 0.6094, 0.25, 0.6406, 0.2344, 0.6016, 0.1406, 0.5625, 0.1875, 0.6406, 0.2344, 0.6797, 0.3203, 0.6406, 0.3359, 0.6094, 0.25, 0.6406, 0.3359, 0.6797, 0.3203, 0.6406, 0.2344, 0.6094, 0.25, 0.5625, 0.1875, 0.5547, 0.2422, 0.5, 0.2266, 0.4688, 0.1719, 0.5, 0.2266, 0.5547, 0.2422, 0.5625, 0.1875, 0.4688, 0.1719, 0.375, 0.3203, 0.3516, 0.25, 0.3984, 0.2891, 0.3984, 0.2891, 0.3516, 0.25, 0.375, 0.3203, 0.4688, 0.1719, 0.5, 0.2734, 0.4609, 0.2578, 0.4609, 0.2578, 0.5, 0.2734, 0.4688, 0.1719, 0.4609, 0.2578, 0.5, 0.2734, 0.4844, 0.3594, 0.4688, 0.3516, 0.4844, 0.3594, 0.5, 0.2734, 0.4609, 0.2578, 0.4688, 0.3516, 0.375, 0.3203, 0.3984, 0.2891, 0.4531, 0.375, 0.4531, 0.375, 0.3984, 0.2891, 0.375, 0.3203, 0.3984, 0.2891, 0.4219, 0.25, 0.4688, 0.3516, 0.4531, 0.375, 0.4688, 0.3516, 0.4219, 0.25, 0.3984, 0.2891, 0.4531, 0.375, 0.4219, 0.25, 0.4609, 0.2578, 0.4688, 0.3516, 0.4688, 0.3516, 0.4609, 0.2578, 0.4219, 0.25, 0.6016, 0.1406, 0.5625, 0.1875, 0.4688, 0.1719, 0.4922, 0.1094, 0.4688, 0.1719, 0.5625, 0.1875, 0.6016, 0.1406, 0.4922, 0.1094, 0.5781, 0.03125, 0.6016, 0.1406, 0.4922, 0.1094, 0.4922, 0.1094, 0.6016, 0.1406, 0.5781, 0.03125, 0.4219, 0.1328, 0.4922, 0.1094, 0.4688, 0.1719, 0.4688, 0.1719, 0.4922, 0.1094, 0.4219, 0.1328, 0.4219, 0.1328, 0.4688, 0.1719, 0.375, 0.2188, 0.375, 0.2188, 0.4688, 0.1719, 0.4219, 0.1328, 0.8047, 0.2031, 0.8438, 0.3594, 0.8516, 0.2031, 0.8516, 0.2031, 0.8438, 0.3594, 0.8047, 0.2031, 0.5781, 0.03125, 0.4922, 0.1094, 0.4219, 0.1328, 0.4219, 0.04688, 0.4219, 0.1328, 0.4922, 0.1094, 0.5781, 0.03125, 0.4219, 0.04688, 0.8516, 0.2031, 0.8438, 0.3594, 0.8984, 0.3359, 0.8984, 0.3359, 0.8438, 0.3594, 0.8516, 0.2031, 0.9844, 0.3203, 0.9844, 0.2344, 0.9062, 0.2578, 0.9062, 0.2578, 0.9844, 0.2344, 0.9844, 0.3203, 0.8516, 0.2031, 0.9062, 0.2578, 0.9297, 0.1719, 0.9297, 0.1719, 0.9062, 0.2578, 0.8516, 0.2031, 0.8516, 0.2031, 0.8984, 0.3359, 0.9062, 0.2578, 0.9062, 0.2578, 0.8984, 0.3359, 0.8516, 0.2031, 0.9844, 0.3203, 0.9062, 0.2578, 0.8984, 0.3359, 0.8984, 0.3359, 0.9062, 0.2578, 0.9844, 0.3203, 0.4219, 0.1328, 0.3516, 0.1641, 0.1719, 0.1641, 0.1484, 0.09375, 0.1719, 0.1641, 0.3516, 0.1641, 0.4219, 0.1328, 0.1484, 0.09375, 0.4219, 0.04688, 0.4219, 0.1328, 0.1484, 0.09375, 0.1406, 0.03125, 0.1484, 0.09375, 0.4219, 0.1328, 0.4219, 0.04688, 0.1406, 0.03125, 0.3438, 0.3047, 0.3438, 0.3516, 0.1484, 0.3906, 0.1562, 0.3203, 0.1484, 0.3906, 0.3438, 0.3516, 0.3438, 0.3047, 0.1562, 0.3203, 0.3359, 0.2188, 0.3438, 0.3047, 0.1562, 0.3203, 0.1641, 0.2266, 0.1562, 0.3203, 0.3438, 0.3047, 0.3359, 0.2188, 0.1641, 0.2266, 0.1484, 0.09375, 0.1719, 0.1641, 0.03906, 0.1641, 0.02344, 0.1172, 0.03906, 0.1641, 0.1719, 0.1641, 0.1484, 0.09375, 0.02344, 0.1172, 0.1406, 0.03125, 0.1484, 0.09375, 0.02344, 0.1172, 0.007812, 0.01562, 0.02344, 0.1172, 0.1484, 0.09375, 0.1406, 0.03125, 0.007812, 0.01562, 0.1562, 0.3203, 0.1484, 0.3906, 0.02344, 0.4062, 0.03125, 0.3516, 0.02344, 0.4062, 0.1484, 0.3906, 0.1562, 0.3203, 0.03125, 0.3516, 0.1641, 0.2266, 0.1562, 0.3203, 0.03125, 0.3516, 0.03906, 0.2188, 0.03125, 0.3516, 0.1562, 0.3203, 0.1641, 0.2266, 0.03906, 0.2188, 0.1719, 0.1641, 0.1641, 0.2266, 0.03906, 0.2188, 0.03906, 0.1641, 0.03906, 0.2188, 0.1641, 0.2266, 0.1719, 0.1641, 0.03906, 0.1641, 0.9844, 0.2344, 0.9844, 0.1719, 0.9297, 0.1719, 0.9297, 0.1719, 0.9844, 0.1719, 0.9844, 0.2344, 0.9844, 0.2344, 0.9297, 0.1719, 0.9062, 0.2578, 0.9062, 0.2578, 0.9297, 0.1719, 0.9844, 0.2344, 0.375, 0.2188, 0.4219, 0.25, 0.3984, 0.2891, 0.3984, 0.2891, 0.4219, 0.25, 0.375, 0.2188, 0.3516, 0.25, 0.375, 0.2188, 0.3984, 0.2891, 0.3984, 0.2891, 0.375, 0.2188, 0.3516, 0.25, 0.3516, 0.1641, 0.1641, 0.2266, 0.1719, 0.1641, 0.1719, 0.1641, 0.1641, 0.2266, 0.3516, 0.1641, 0.3516, 0.1641, 0.3359, 0.2188, 0.1641, 0.2266, 0.1641, 0.2266, 0.3359, 0.2188, 0.3516, 0.1641, 0.375, 0.2188, 0.4688, 0.1719, 0.4219, 0.25, 0.4219, 0.25, 0.4688, 0.1719, 0.375, 0.2188, 0.4688, 0.1719, 0.4609, 0.2578, 0.4219, 0.25, 0.4219, 0.25, 0.4609, 0.2578, 0.4688, 0.1719, 0.1484, 0.9297, 0.1406, 0.9844, 0.5625, 0.9844, 0.5625, 0.9297, 0.5625, 0.9844, 0.1406, 0.9844, 0.1484, 0.9297, 0.5625, 0.9297, 0.1484, 0.8359, 0.4922, 0.8359, 0.4844, 0.7969, 0.1172, 0.7969, 0.4844, 0.7969, 0.4922, 0.8359, 0.1484, 0.8359, 0.1172, 0.7969, 0.1484, 0.8359, 0.1484, 0.9297, 0.5625, 0.9297, 0.4922, 0.8359, 0.5625, 0.9297, 0.1484, 0.9297, 0.1484, 0.8359, 0.4922, 0.8359, 0.03906, 0.9062, 0.1484, 0.8359, 0.1172, 0.7969, 0.0625, 0.8281, 0.1172, 0.7969, 0.1484, 0.8359, 0.03906, 0.9062, 0.0625, 0.8281, 0.007812, 0.8672, 0.03906, 0.9062, 0.0625, 0.8281, 0.0625, 0.8281, 0.03906, 0.9062, 0.007812, 0.8672, 0.4844, 0.7969, 0.4922, 0.8359, 0.5391, 0.8359, 0.5312, 0.7891, 0.5391, 0.8359, 0.4922, 0.8359, 0.4844, 0.7969, 0.5312, 0.7891, 0.5391, 0.8359, 0.5469, 0.8281, 0.5312, 0.7891, 0.5312, 0.7891, 0.5312, 0.7891, 0.5469, 0.8281, 0.5391, 0.8359, 0.5312, 0.7891, 0.5625, 0.9297, 0.5391, 0.8359, 0.4922, 0.8359, 0.4922, 0.8359, 0.5391, 0.8359, 0.5625, 0.9297, 0.5469, 0.8281, 0.7344, 0.8281, 0.75, 0.7891, 0.5312, 0.7891, 0.75, 0.7891, 0.7344, 0.8281, 0.5469, 0.8281, 0.5312, 0.7891, 0.7344, 0.8281, 0.8125, 0.9141, 0.8438, 0.875, 0.75, 0.7891, 0.8438, 0.875, 0.8125, 0.9141, 0.7344, 0.8281, 0.75, 0.7891, 0.5625, 0.9297, 0.7344, 0.8281, 0.5469, 0.8281, 0.5391, 0.8359, 0.5469, 0.8281, 0.7344, 0.8281, 0.5625, 0.9297, 0.5391, 0.8359, 0.5625, 0.9297, 0.8125, 0.9141, 0.7344, 0.8281, 0.7344, 0.8281, 0.8125, 0.9141, 0.5625, 0.9297, 0.5859, 0.9375, 0.625, 1.016, 0.6641, 0.9844, 0.6641, 0.9844, 0.625, 1.016, 0.5859, 0.9375, 0.5859, 0.9375, 0.6641, 0.9844, 0.6953, 0.9297, 0.6953, 0.9297, 0.6641, 0.9844, 0.5859, 0.9375, 0.5859, 0.9375, 0.5781, 1.008, 0.625, 1.016, 0.625, 1.016, 0.5781, 1.008, 0.5859, 0.9375, 0.2344, 0.7578, 0.2344, 0.7188, 0.3672, 0.6953, 0.3984, 0.7422, 0.3672, 0.6953, 0.2344, 0.7188, 0.2344, 0.7578, 0.3984, 0.7422, 0.3984, 0.7422, 0.3672, 0.6953, 0.4609, 0.6562, 0.4922, 0.6797, 0.4609, 0.6562, 0.3672, 0.6953, 0.3984, 0.7422, 0.4922, 0.6797, 0.4922, 0.6797, 0.4609, 0.6562, 0.5078, 0.5938, 0.5234, 0.6094, 0.5078, 0.5938, 0.4609, 0.6562, 0.4922, 0.6797, 0.5234, 0.6094, 0.5234, 0.6094, 0.5078, 0.5938, 0.625, 0.6016, 0.6172, 0.625, 0.625, 0.6016, 0.5078, 0.5938, 0.5234, 0.6094, 0.6172, 0.625, 0.625, 0.6016, 0.6562, 0.6562, 0.6172, 0.625, 0.6172, 0.625, 0.6562, 0.6562, 0.625, 0.6016, 0.6562, 0.6562, 0.625, 0.6016, 0.6797, 0.5078, 0.7266, 0.5391, 0.6797, 0.5078, 0.625, 0.6016, 0.6562, 0.6562, 0.7266, 0.5391, 0.7266, 0.5391, 0.6797, 0.5078, 0.7109, 0.4219, 0.7422, 0.4453, 0.7109, 0.4219, 0.6797, 0.5078, 0.7266, 0.5391, 0.7422, 0.4453, 0.6562, 0.6562, 0.7266, 0.5391, 0.8672, 0.5781, 0.8438, 0.6953, 0.8672, 0.5781, 0.7266, 0.5391, 0.6562, 0.6562, 0.8438, 0.6953, 0.3984, 0.7422, 0.4922, 0.6797, 0.5312, 0.7188, 0.5312, 0.7188, 0.4922, 0.6797, 0.3984, 0.7422, 0.5234, 0.6094, 0.6172, 0.625, 0.6094, 0.6406, 0.5312, 0.6328, 0.6094, 0.6406, 0.6172, 0.625, 0.5234, 0.6094, 0.5312, 0.6328, 0.3984, 0.7422, 0.5312, 0.7188, 0.6172, 0.7188, 0.5938, 0.7578, 0.6172, 0.7188, 0.5312, 0.7188, 0.3984, 0.7422, 0.5938, 0.7578, 0.875, 0.9141, 0.9062, 0.8672, 0.9297, 0.8828, 0.8906, 0.9297, 0.9297, 0.8828, 0.9062, 0.8672, 0.875, 0.9141, 0.8906, 0.9297, 0.8516, 0.9453, 0.875, 0.9141, 0.8906, 0.9297, 0.8594, 0.9688, 0.8906, 0.9297, 0.875, 0.9141, 0.8516, 0.9453, 0.8594, 0.9688, 0.8203, 0.9219, 0.8516, 0.9453, 0.8594, 0.9688, 0.8125, 0.9453, 0.8594, 0.9688, 0.8516, 0.9453, 0.8203, 0.9219, 0.8125, 0.9453, 0.875, 0.9141, 0.8516, 0.9453, 0.8203, 0.9219, 0.8203, 0.9219, 0.8516, 0.9453, 0.875, 0.9141, 0.9062, 0.8672, 0.875, 0.9141, 0.8203, 0.9219, 0.8203, 0.9219, 0.875, 0.9141, 0.9062, 0.8672, 0.8438, 0.6953, 0.875, 0.7656, 0.6172, 0.7188, 0.6562, 0.6562, 0.6172, 0.7188, 0.875, 0.7656, 0.8438, 0.6953, 0.6562, 0.6562, 0.6172, 0.7188, 0.875, 0.7656, 0.5938, 0.7578, 0.5938, 0.7578, 0.875, 0.7656, 0.6172, 0.7188, 0.875, 0.7656, 0.9609, 0.7891, 0.9531, 0.7969, 0.9531, 0.7969, 0.9609, 0.7891, 0.875, 0.7656, 0.9531, 0.7969, 0.9609, 0.7891, 0.9922, 0.7812, 0.9922, 0.8047, 0.9922, 0.7812, 0.9609, 0.7891, 0.9531, 0.7969, 0.9922, 0.8047, 0.9531, 0.7969, 0.9922, 0.8047, 0.9297, 0.8828, 0.9062, 0.8672, 0.9297, 0.8828, 0.9922, 0.8047, 0.9531, 0.7969, 0.9062, 0.8672, 0.9531, 0.7969, 0.9062, 0.8672, 0.8906, 0.7969, 0.8906, 0.7969, 0.9062, 0.8672, 0.9531, 0.7969, 0.875, 0.7656, 0.9531, 0.7969, 0.8906, 0.7969, 0.8906, 0.7969, 0.9531, 0.7969, 0.875, 0.7656, 0.5938, 0.7578, 0.875, 0.7656, 0.8906, 0.7969, 0.8906, 0.7969, 0.875, 0.7656, 0.5938, 0.7578, 0.8438, 0.6953, 0.8672, 0.5781, 0.9062, 0.5781, 0.8906, 0.6797, 0.9062, 0.5781, 0.8672, 0.5781, 0.8438, 0.6953, 0.8906, 0.6797, 0.9062, 0.5781, 0.8672, 0.5781, 0.875, 0.4922, 0.9297, 0.4766, 0.875, 0.4922, 0.8672, 0.5781, 0.9062, 0.5781, 0.9297, 0.4766, 0.9297, 0.4766, 0.875, 0.4922, 0.8672, 0.4453, 0.8906, 0.4062, 0.8672, 0.4453, 0.875, 0.4922, 0.9297, 0.4766, 0.8906, 0.4062, 0.7266, 0.5391, 0.7422, 0.4453, 0.875, 0.4922, 0.8672, 0.5781, 0.875, 0.4922, 0.7422, 0.4453, 0.7266, 0.5391, 0.8672, 0.5781, 0.7422, 0.4453, 0.8672, 0.4453, 0.875, 0.4922, 0.875, 0.4922, 0.8672, 0.4453, 0.7422, 0.4453, 0.7109, 0.4219, 0.8906, 0.4062, 0.8672, 0.4453, 0.7422, 0.4453, 0.8672, 0.4453, 0.8906, 0.4062, 0.7109, 0.4219, 0.7422, 0.4453, 0.8438, 0.6953, 0.8906, 0.6797, 0.9141, 0.7266, 0.875, 0.7656, 0.9141, 0.7266, 0.8906, 0.6797, 0.8438, 0.6953, 0.875, 0.7656, 0.875, 0.7656, 0.9141, 0.7266, 0.9922, 0.7812, 0.9609, 0.7891, 0.9922, 0.7812, 0.9141, 0.7266, 0.875, 0.7656, 0.9609, 0.7891, 0.6172, 0.625, 0.6562, 0.6562, 0.6172, 0.6875, 0.6094, 0.6406, 0.6172, 0.6875, 0.6562, 0.6562, 0.6172, 0.625, 0.6094, 0.6406, 0.5234, 0.6094, 0.5312, 0.6328, 0.5312, 0.6797, 0.4922, 0.6797, 0.5312, 0.6797, 0.5312, 0.6328, 0.5234, 0.6094, 0.4922, 0.6797, 0.5312, 0.7188, 0.4922, 0.6797, 0.5312, 0.6797, 0.5312, 0.6797, 0.4922, 0.6797, 0.5312, 0.7188, 0.6562, 0.6562, 0.6172, 0.7188, 0.6172, 0.6875, 0.6172, 0.6875, 0.6172, 0.7188, 0.6562, 0.6562, 0.6172, 0.7188, 0.5312, 0.7188, 0.5312, 0.6797, 0.6172, 0.6875, 0.5312, 0.6797, 0.5312, 0.7188, 0.6172, 0.7188, 0.6172, 0.6875, 0.3711, 0.5469, 0.3711, 0.6172, 0.207, 0.6094, 0.207, 0.5547, 0.207, 0.6094, 0.3711, 0.6172, 0.3711, 0.5469, 0.207, 0.5547, 0.3711, 0.6172, 0.3711, 0.6641, 0.207, 0.6641, 0.207, 0.6094, 0.207, 0.6641, 0.3711, 0.6641, 0.3711, 0.6172, 0.207, 0.6094, 0.1641, 0.6484, 0.207, 0.5547, 0.207, 0.6094, 0.207, 0.6641, 0.207, 0.6094, 0.207, 0.5547, 0.1641, 0.6484, 0.207, 0.6641, 0.3711, 0.6641, 0.3711, 0.6172, 0.3711, 0.5469, 0.4219, 0.6484, 0.3711, 0.5469, 0.3711, 0.6172, 0.3711, 0.6641, 0.4219, 0.6484, 0.4609, 0.5391, 0.4531, 0.6016, 0.4062, 0.5078, 0.4062, 0.5078, 0.4531, 0.6016, 0.4609, 0.5391, 0.5234, 0.5234, 0.4062, 0.5078, 0.4062, 0.5078, 0.4609, 0.5391, 0.4062, 0.5078, 0.4062, 0.5078, 0.5234, 0.5234, 0.4609, 0.5391, 0.5234, 0.5234, 0.5234, 0.5234, 0.4609, 0.5391, 0.4531, 0.6016, 0.4609, 0.5391, 0.5234, 0.5234, 0.5234, 0.5234, 0.4531, 0.6016, 0.02344, 0.6016, 0.1172, 0.6094, 0.1172, 0.7422, 0.0625, 0.6875, 0.1172, 0.7422, 0.1172, 0.6094, 0.02344, 0.6016, 0.0625, 0.6875, 0.1172, 0.6094, 0.02344, 0.6016, 0.07031, 0.5156, 0.1172, 0.4766, 0.07031, 0.5156, 0.02344, 0.6016, 0.1172, 0.6094, 0.1172, 0.4766])
me_cube_002.materials.append(mat_material)
me_cube_002.use_remesh_preserve_volume = False
me_cube_002.use_remesh_preserve_attributes = False
me_cube_002.use_mirror_vertex_groups = False
me_cube_002.update()
me_cube_073 = bpy.data.meshes.new('Cube.073')
me_cube_073.from_pydata([(4.324, 0.3729, 0.8796), (4.324, -0.3729, 0.8796), (4.324, 0.0, 0.8796), (-1.093, 0.0, 0.8479), (-1.093, 0.3729, 0.8479), (-1.093, -0.3729, 0.8479), (4.324, 0.3729, 1.956), (4.324, -0.3729, 1.956), (4.543, 0.0, 1.956), (4.543, 0.0, 1.363), (-3.245, 0.4497, 2.005), (-3.245, -0.4497, 2.005), (-3.245, 0.0, 2.005), (-3.719, 0.0, 0.8478), (-3.719, 0.4497, 0.8478), (-3.719, -0.4497, 0.8478), (4.35, 0.0, 2.197), (4.025, 0.0, 1.956), (4.35, 0.0, 1.931), (4.252, -0.1675, 1.944), (4.252, 0.1675, 1.944), (2.276, 0.0, 0.8359), (0.8498, 0.3449, 0.8956), (0.8498, -0.3449, 0.8956), (0.6525, 0.0, 0.4233), (0.1191, 0.0, -0.4783), (-1.146, 0.0, -0.4554), (-1.619, 0.0, -1.554), (-1.611, 0.0, -2.534), (-2.89, 0.4495, -2.484), (-2.89, -0.4495, -2.484), (-2.808, -0.3664, -1.39), (-2.322, 0.3527, -0.0224), (-2.322, -0.3527, -0.0224), (-1.143, -0.373, 0.8479), (-0.1724, 0.332, 0.4128), (-0.1724, -0.332, 0.4128), (-0.5124, 0.0, -0.4029), (-1.044, 0.3849, 0.8479), (-3.597, -0.4448, 0.7373), (-4.477, -0.3541, 0.58), (-4.477, 0.3541, 0.58), (-3.725, 0.2161, 0.9052), (-3.725, -0.2161, 0.9052), (-3.851, -0.1805, 1.561), (-3.851, 0.1805, 1.561), (-3.459, 0.2161, 1.51), (-3.459, -0.2161, 1.51), (-3.725, 0.0, 0.9052), (-3.973, 0.00857, 1.616), (-3.34, -0.00857, 1.429), (-4.536, 0.0, 0.6064), (-3.597, 0.4448, 0.7373), (-3.309, 0.0, -0.04362), (-3.803, 0.0, -1.399), (-2.808, 0.3664, -1.39), (-4.016, 0.0, -2.495), (-3.581, 0.0, 0.4099), (-1.303, 0.1806, 0.4301), (-0.127, 0.0, 0.3771), (2.276, 0.3962, 0.8439), (2.276, -0.3962, 0.8439), (2.276, 0.0, -0.04599), (4.025, 0.0, -0.04599), (4.025, -0.3962, 0.8439), (4.025, 0.0, 0.8359), (4.025, 0.3962, 0.8439), (-1.134, 0.09566, 0.4947), (-0.9089, -0.0005608, 0.484), (-0.6622, 0.0, -0.1798)], [(21, 22), (21, 23)], [(0, 2, 3, 4), (3, 2, 1, 5), (6, 10, 12, 8), (12, 11, 7, 8), (6, 0, 4, 10), (5, 1, 7, 11), (0, 6, 8, 9), (8, 7, 1, 9), (2, 0, 9), (9, 1, 2), (10, 14, 13, 12), (13, 15, 11, 12), (4, 14, 10), (11, 15, 5), (16, 20, 17), (17, 19, 16), (16, 18, 20), (19, 18, 16), (60, 21, 24, 22), (24, 21, 61, 23), (22, 24, 35), (24, 23, 36), (35, 24, 25), (25, 24, 36), (32, 26, 27, 55), (27, 26, 33, 31), (55, 27, 28, 29), (28, 27, 31, 30), (37, 26, 25), (22, 35, 58, 38), (34, 36, 23), (45, 42, 48, 49), (48, 43, 44, 49), (46, 45, 49, 50), (49, 44, 47, 50), (42, 45, 46), (47, 44, 43), (32, 52, 58), (34, 39, 33), (58, 52, 38), (41, 51, 48, 42), (48, 51, 40, 43), (41, 42, 52), (39, 43, 40), (32, 55, 54, 53), (54, 31, 33, 53), (54, 55, 29, 56), (30, 31, 54, 56), (28, 56, 29), (30, 56, 28), (32, 53, 57, 52), (57, 53, 33, 39), (52, 57, 51, 41), (51, 57, 39, 40), (26, 32, 58, 37), (58, 33, 26, 37), (25, 37, 59, 35), (59, 37, 25, 36), (58, 34, 33), (58, 35, 59), (59, 36, 34, 58), (62, 60, 66, 63), (64, 61, 62, 63), (65, 63, 66), (64, 63, 65), (60, 62, 21), (62, 61, 21), (68, 69, 67)])
me_cube_073.polygons.foreach_set('use_smooth', [0, 0, 0, 0, 0, 0, 0, 0, 0, 0, 0, 0, 0, 0, 1, 1, 1, 1, 0, 0, 0, 0, 0, 0, 0, 0, 0, 0, 0, 0, 0, 0, 0, 0, 0, 0, 0, 0, 0, 0, 0, 0, 0, 0, 0, 0, 0, 0, 0, 0, 0, 0, 0, 0, 0, 0, 0, 0, 0, 0, 0, 0, 0, 0, 0, 0, 0, 0])
_k = set([(0, 2), (0, 6), (1, 2), (1, 7), (16, 20), (21, 60), (21, 61), (60, 62), (61, 62), (63, 64), (63, 66), (64, 65), (65, 66)])
me_cube_073.attributes.new('sharp_edge', 'BOOLEAN', 'EDGE').data.foreach_set('value', [ (min(e.vertices), max(e.vertices)) in _k for e in me_cube_073.edges])
_uv = me_cube_073.uv_layers.new(name='UVTex')
_uv.uv.foreach_set('vector', [0.1562, 0.7812, 0.1562, 0.875, 0.5781, 0.875, 0.5781, 0.7812, 0.5781, 0.875, 0.1562, 0.875, 0.1562, 0.7812, 0.5781, 0.7812, 0.1562, 0.6562, 0.543, 0.6562, 0.5352, 0.625, 0.125, 0.625, 0.5352, 0.625, 0.543, 0.6562, 0.1562, 0.6562, 0.125, 0.625, 0.1562, 0.6562, 0.1562, 0.7812, 0.5781, 0.7812, 0.543, 0.6562, 0.5781, 0.7812, 0.1562, 0.7812, 0.1562, 0.6562, 0.543, 0.6562, 0.04688, 0.75, 0.1562, 0.6562, 0.125, 0.625, 0.07812, 0.6562, 0.125, 0.625, 0.1562, 0.6562, 0.04688, 0.75, 0.07812, 0.6562, 0.01562, 0.6875, 0.04688, 0.75, 0.07812, 0.6562, 0.07812, 0.6562, 0.04688, 0.75, 0.01562, 0.6875, 0.75, 0.6562, 0.8281, 0.75, 0.8594, 0.6875, 0.7656, 0.625, 0.8594, 0.6875, 0.8281, 0.75, 0.75, 0.6562, 0.7656, 0.625, 0.5781, 0.7812, 0.8281, 0.75, 0.75, 0.6562, 0.75, 0.6562, 0.8281, 0.75, 0.5781, 0.7812, 0.5938, 0.7812, 0.6562, 0.8906, 0.7031, 0.7812, 0.7031, 0.7812, 0.6562, 0.8906, 0.5938, 0.7812, 0.5938, 0.7812, 0.5938, 0.9062, 0.6562, 0.8906, 0.6562, 0.8906, 0.5938, 0.9062, 0.5938, 0.7812, 0.25, 0.5625, 0.25, 0.5, 0.4219, 0.4375, 0.4062, 0.5625, 0.4219, 0.4375, 0.25, 0.5, 0.25, 0.5625, 0.4062, 0.5625, 0.4062, 0.5625, 0.4219, 0.4375, 0.5234, 0.4688, 0.4219, 0.4375, 0.4062, 0.5625, 0.5234, 0.4688, 0.5234, 0.4688, 0.4219, 0.4375, 0.5234, 0.3281, 0.5234, 0.3281, 0.4219, 0.4375, 0.5234, 0.4688, 0.7656, 0.4375, 0.6328, 0.3438, 0.6875, 0.25, 0.8086, 0.2734, 0.6875, 0.25, 0.6328, 0.3438, 0.7656, 0.4375, 0.8086, 0.2734, 0.8086, 0.2734, 0.6875, 0.25, 0.7188, 0.09375, 0.8125, 0.125, 0.7188, 0.09375, 0.6875, 0.25, 0.8086, 0.2734, 0.8125, 0.125, 0.5859, 0.375, 0.6328, 0.3438, 0.5234, 0.3281, 0.4062, 0.5625, 0.5234, 0.4688, 0.625, 0.4844, 0.6094, 0.5625, 0.6172, 0.5312, 0.5234, 0.4688, 0.4062, 0.5625, 0.875, 0.7812, 0.9219, 0.6875, 0.9375, 0.7188, 0.8906, 0.8125, 0.9375, 0.7188, 0.9219, 0.6875, 0.875, 0.7812, 0.8906, 0.8125, 0.8281, 0.7812, 0.875, 0.7812, 0.8906, 0.8125, 0.8281, 0.8125, 0.8906, 0.8125, 0.875, 0.7812, 0.8281, 0.7812, 0.8281, 0.8125, 0.9219, 0.6875, 0.875, 0.7812, 0.8281, 0.7812, 0.8281, 0.7812, 0.875, 0.7812, 0.9219, 0.6875, 0.7656, 0.4375, 0.8984, 0.6094, 0.625, 0.4844, 0.6172, 0.5312, 0.8984, 0.6094, 0.7656, 0.4375, 0.625, 0.4844, 0.8984, 0.6094, 0.6094, 0.5625, 0.9688, 0.625, 1.0, 0.6406, 0.9375, 0.7188, 0.9219, 0.6875, 0.9375, 0.7188, 1.0, 0.6406, 0.9688, 0.625, 0.9219, 0.6875, 0.9688, 0.625, 0.9219, 0.6875, 0.8984, 0.6094, 0.8984, 0.6094, 0.9219, 0.6875, 0.9688, 0.625, 0.7656, 0.4375, 0.8086, 0.2734, 0.9297, 0.25, 0.9062, 0.4375, 0.9297, 0.25, 0.8086, 0.2734, 0.7656, 0.4375, 0.9062, 0.4375, 0.9297, 0.25, 0.8086, 0.2734, 0.8125, 0.125, 0.9062, 0.0625, 0.8125, 0.125, 0.8086, 0.2734, 0.9297, 0.25, 0.9062, 0.0625, 0.7188, 0.09375, 0.9062, 0.0625, 0.8125, 0.125, 0.8125, 0.125, 0.9062, 0.0625, 0.7188, 0.09375, 0.7656, 0.4375, 0.9062, 0.4375, 0.9219, 0.5312, 0.8984, 0.6094, 0.9219, 0.5312, 0.9062, 0.4375, 0.7656, 0.4375, 0.8984, 0.6094, 0.8984, 0.6094, 0.9219, 0.5312, 1.0, 0.6406, 0.9688, 0.625, 1.0, 0.6406, 0.9219, 0.5312, 0.8984, 0.6094, 0.9688, 0.625, 0.6328, 0.3438, 0.7656, 0.4375, 0.625, 0.4844, 0.5859, 0.375, 0.625, 0.4844, 0.7656, 0.4375, 0.6328, 0.3438, 0.5859, 0.375, 0.5234, 0.3281, 0.5859, 0.375, 0.5469, 0.4375, 0.5234, 0.4688, 0.5469, 0.4375, 0.5859, 0.375, 0.5234, 0.3281, 0.5234, 0.4688, 0.625, 0.4844, 0.6172, 0.5312, 0.7656, 0.4375, 0.625, 0.4844, 0.5234, 0.4688, 0.5469, 0.4375, 0.5469, 0.4375, 0.5234, 0.4688, 0.6172, 0.5312, 0.625, 0.4844, 0.375, 0.2812, 0.375, 0.3906, 0.2188, 0.3906, 0.2188, 0.2812, 0.2188, 0.3906, 0.375, 0.3906, 0.375, 0.2812, 0.2188, 0.2812, 0.1719, 0.4062, 0.2188, 0.2812, 0.2188, 0.3906, 0.2188, 0.3906, 0.2188, 0.2812, 0.1719, 0.4062, 0.375, 0.3906, 0.375, 0.2812, 0.4375, 0.4062, 0.375, 0.2812, 0.375, 0.3906, 0.4375, 0.4062, 0.5, 0.2734, 0.5312, 0.25, 0.4688, 0.2969])
me_cube_073.materials.append(mat_material)
me_cube_073.use_remesh_preserve_volume = False
me_cube_073.use_remesh_preserve_attributes = False
me_cube_073.use_mirror_vertex_groups = False
me_cube_073.update()
arm_armature = bpy.data.armatures.new('Armature')  # bones are not reproduced

# ---- objects
ob_cube = bpy.data.objects.new('Cube', me_cube)
ob_lamp = bpy.data.objects.new('Lamp', light_spot)
ob_camera = bpy.data.objects.new('Camera', cam_camera)
ob_cube_001 = bpy.data.objects.new('Cube.001', me_cube_001)
ob_plane = bpy.data.objects.new('Plane', me_plane)
ob_armature = bpy.data.objects.new('Armature', arm_armature)
ob_cube_002 = bpy.data.objects.new('Cube.002', me_cube_002)
ob_cube_003 = bpy.data.objects.new('Cube.003', me_cube_073)

# ---- transforms, parenting, visibility, modifiers, constraints
ob_cube.location = (0.0, 0.0, 0.0)
ob_cube.lock_rotations_4d = False
ob_cube.empty_display_type = 'ARROWS'
ob_cube.color = (0.0, 0.0, 0.0, 1.0)
ob_cube.lineart.crease_threshold = 0.0
_m = ob_cube.modifiers.new('Mirror', 'MIRROR')
_m.use_axis = (False, True, False)
_m.use_clip = True
_m.use_mirror_vertex_groups = False
ob_lamp.location = (4.076, 1.005, 5.904)
ob_lamp.rotation_euler = (0.6503, 0.05522, 1.866)
ob_lamp.lock_rotations_4d = False
ob_lamp.empty_display_type = 'ARROWS'
ob_lamp.color = (0.0, 0.0, 0.0, 0.0)
ob_lamp.lineart.crease_threshold = 0.0
ob_camera.location = (7.481, -6.508, 5.344)
ob_camera.rotation_euler = (1.109, 0.01082, 0.8149)
ob_camera.lock_rotations_4d = False
ob_camera.empty_display_type = 'ARROWS'
ob_camera.color = (0.0, 0.0, 0.0, 0.0)
ob_camera.display_type = 'WIRE'
ob_camera.lineart.crease_threshold = 0.0
ob_cube_001.location = (0.0, 0.0, 0.0)
ob_cube_001.lock_rotations_4d = False
ob_cube_001.empty_display_type = 'ARROWS'
ob_cube_001.color = (0.0, 0.0, 0.0, 1.0)
ob_cube_001.lineart.crease_threshold = 0.0
ob_plane.location = (0.0, 0.0, 0.0)
ob_plane.lock_rotations_4d = False
ob_plane.empty_display_type = 'ARROWS'
ob_plane.lineart.crease_threshold = 0.0
ob_armature.location = (2.466, -2.36, -8.78)
ob_armature.scale = (2.195, 2.195, 2.195)
ob_armature.lock_rotations_4d = False
ob_armature.empty_display_type = 'ARROWS'
ob_armature.show_in_front = True
ob_armature.lineart.crease_threshold = 0.0
ob_cube_002.parent = ob_armature
ob_cube_002.matrix_parent_inverse = Matrix(((1.0, 0.0, 0.0, 10.56), (0.0, 1.0, 0.0, -0.418), (0.0, 0.0, 1.0, 1.924), (0.0, 0.0, 0.0, 1.0)))
ob_cube_002.location = (0.0, 0.0, 0.0)
ob_cube_002.lock_rotations_4d = False
ob_cube_002.empty_display_type = 'ARROWS'
ob_cube_002.color = (0.0, 0.0, 0.0, 1.0)
ob_cube_002.lineart.crease_threshold = 0.0
_vg = ob_cube_002.vertex_groups.new(name='Bone')
_vg.add([52, 54, 56, 58, 62, 64, 66, 68, 70, 72, 74, 76, 78, 80, 82], 1.0, 'REPLACE')
_vg = ob_cube_002.vertex_groups.new(name='Bone.001')
_vg = ob_cube_002.vertex_groups.new(name='Bone.002')
_vg.add([4, 8, 28, 34], 1.0, 'REPLACE')
_vg = ob_cube_002.vertex_groups.new(name='Bone.003')
_vg.add([12, 14, 30, 32], 1.0, 'REPLACE')
_vg = ob_cube_002.vertex_groups.new(name='Bone.004')
_vg.add([50, 60], 1.0, 'REPLACE')
_vg = ob_cube_002.vertex_groups.new(name='Bone.005')
_vg.add([0, 2, 6, 10, 20, 26], 1.0, 'REPLACE')
_vg = ob_cube_002.vertex_groups.new(name='Bone.006')
_vg.add([16, 18, 22, 24], 1.0, 'REPLACE')
_vg = ob_cube_002.vertex_groups.new(name='Bone.007')
_vg.add([36, 38, 40, 42], 1.0, 'REPLACE')
_vg = ob_cube_002.vertex_groups.new(name='Bone.008')
_vg.add([44, 46, 48], 1.0, 'REPLACE')
_vg = ob_cube_002.vertex_groups.new(name='Bone.009')
_vg.add([55, 57, 59, 63, 65, 67, 69, 71, 73, 75, 77, 79, 81, 83], 1.0, 'REPLACE')
_vg = ob_cube_002.vertex_groups.new(name='Bone.010')
_vg.add([37, 51, 53, 61], 1.0, 'REPLACE')
_vg = ob_cube_002.vertex_groups.new(name='Bone.011')
_vg.add([3, 5, 7, 9, 29, 31, 33, 35], 1.0, 'REPLACE')
_vg = ob_cube_002.vertex_groups.new(name='Bone.012')
_vg.add([13, 15], 1.0, 'REPLACE')
_vg = ob_cube_002.vertex_groups.new(name='Bone.013')
_vg = ob_cube_002.vertex_groups.new(name='Bone.014')
_vg.add([1, 11, 21, 27], 1.0, 'REPLACE')
_vg = ob_cube_002.vertex_groups.new(name='Bone.015')
_vg.add([17, 19, 23, 25], 1.0, 'REPLACE')
_vg = ob_cube_002.vertex_groups.new(name='Bone.016')
_vg.add([39, 41, 43], 1.0, 'REPLACE')
_vg = ob_cube_002.vertex_groups.new(name='Bone.017')
_vg.add([45, 47, 49], 1.0, 'REPLACE')
_vg = ob_cube_002.vertex_groups.new(name='Bone.019')
_vg.add([116, 117, 118, 119, 120, 121, 122, 123, 124, 125, 126, 127, 128, 129, 130, 131, 132, 133, 134, 135, 136, 137, 138, 139, 140, 141, 142, 143, 144, 145, 146, 147, 148, 149, 150, 151, 152, 153, 154, 155, 156, 157, 158, 166, 169, 170, 171, 172, 173, 174, 175, 176, 177, 178, 179, 180, 181, 182, 183, 184, 185, 186, 187, 188, 189, 190, 191, 192], 1.0, 'REPLACE')
_vg = ob_cube_002.vertex_groups.new(name='Bone.020')
_vg.add([84, 85, 86, 87, 88, 89, 90, 91, 92, 93, 94, 95, 96, 97, 98, 99, 100, 101, 102, 103, 104, 105, 106, 107, 108, 109, 110, 111, 112, 113, 114, 115], 1.0, 'REPLACE')
_vg = ob_cube_002.vertex_groups.new(name='Bone.021')
_vg.add([200, 201, 202, 203, 204, 205, 206, 207, 208], 1.0, 'REPLACE')
_vg = ob_cube_002.vertex_groups.new(name='Bone.018')
_vg = ob_cube_002.vertex_groups.new(name='Bone.022')
_vg.add([159, 160, 161, 162, 163, 164, 165, 167, 168], 1.0, 'REPLACE')
_vg = ob_cube_002.vertex_groups.new(name='Bone.023')
_vg = ob_cube_002.vertex_groups.new(name='Bone.024')
_vg.add([193, 194, 195, 196, 197, 198, 199], 1.0, 'REPLACE')
_m = ob_cube_002.modifiers.new('Armature', 'ARMATURE')
_m.object = ob_armature
_m.use_bone_envelopes = True
ob_cube_003.location = (0.0, 0.0, 10.52)
ob_cube_003.scale = (2.953, 2.953, 2.953)
ob_cube_003.lock_rotations_4d = False
ob_cube_003.empty_display_type = 'ARROWS'
ob_cube_003.color = (0.0, 0.0, 0.0, 1.0)
ob_cube_003.lineart.crease_threshold = 0.0

# ---- collection membership
col_collection_1.objects.link(ob_cube)
col_collection_1.objects.link(ob_lamp)
col_collection_1.objects.link(ob_camera)
col_collection_2.objects.link(ob_cube_001)
col_collection_3.objects.link(ob_plane)
col_collection_6.objects.link(ob_armature)
col_collection_6.objects.link(ob_cube_002)
col_collection_16.objects.link(ob_cube_003)

# ---- scene / render settings (as saved in the file)
scene.camera = ob_camera
scene.frame_start = 1; scene.frame_end = 250; scene.frame_set(1)
scene.render.engine = 'BLENDER_EEVEE_NEXT'
scene.render.image_settings.color_mode = 'RGB'
scene.render.image_settings.compression = 90
scene.render.resolution_x = 800
scene.render.resolution_y = 600
scene.render.pixel_aspect_x = 100.0
scene.render.pixel_aspect_y = 100.0
scene.render.fps = 25
scene.render.dither_intensity = 0.0
scene.render.use_compositing = False
scene.render.use_sequencer = False
scene.render.bake_margin = 2
scene.render.bake_bias = 0.0
scene.render.use_stamp_time = False
scene.render.use_stamp_date = False
scene.render.use_stamp_frame = False
scene.render.use_stamp_camera = False
scene.render.use_stamp_scene = False
scene.render.use_stamp_filename = False
scene.render.use_stamp_render_time = False
scene.render.stamp_font_size = 0
scene.cycles.use_denoising = False
scene.cycles.samples = 10
scene.cycles.sampling_pattern = 'TABULATED_SOBOL'
scene.cycles.light_sampling_threshold = 0.0
scene.cycles.use_adaptive_sampling = False
scene.cycles.use_light_tree = False
scene.cycles.blur_glossy = 0.0
scene.cycles.volume_bounces = 1
scene.cycles.pixel_filter_type = 'GAUSSIAN'
scene.cycles.sample_clamp_indirect = 0.0
scene.view_settings.view_transform = 'Raw'
bpy.context.view_layer.update()
